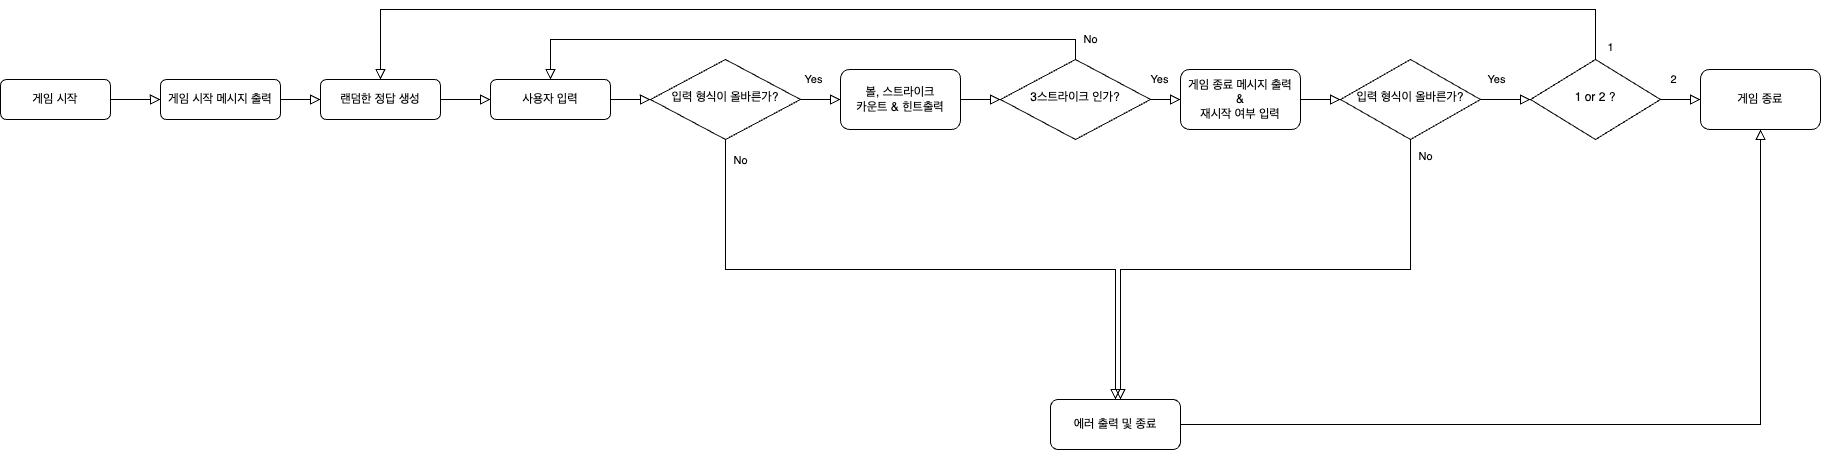

The diagram above was exported from draw.io. Its source (the exported page's mxGraphModel, read from the mxfile embedded in the PNG):
<mxGraphModel dx="1272" dy="721" grid="1" gridSize="10" guides="1" tooltips="1" connect="1" arrows="1" fold="1" page="1" pageScale="1" pageWidth="980" pageHeight="690" math="0" shadow="0">
  <root>
    <mxCell id="WIyWlLk6GJQsqaUBKTNV-0" />
    <mxCell id="WIyWlLk6GJQsqaUBKTNV-1" parent="WIyWlLk6GJQsqaUBKTNV-0" />
    <mxCell id="WIyWlLk6GJQsqaUBKTNV-2" value="" style="rounded=0;html=1;jettySize=auto;orthogonalLoop=1;fontSize=11;endArrow=block;endFill=0;endSize=8;strokeWidth=1;shadow=0;labelBackgroundColor=none;edgeStyle=orthogonalEdgeStyle;entryX=0;entryY=0.5;entryDx=0;entryDy=0;" parent="WIyWlLk6GJQsqaUBKTNV-1" source="WIyWlLk6GJQsqaUBKTNV-3" target="0wwqWzqksk1w_mNC3a9g-0" edge="1">
      <mxGeometry relative="1" as="geometry">
        <mxPoint x="350" y="150" as="targetPoint" />
      </mxGeometry>
    </mxCell>
    <mxCell id="WIyWlLk6GJQsqaUBKTNV-3" value="게임 시작 메시지 출력" style="rounded=1;whiteSpace=wrap;html=1;fontSize=12;glass=0;strokeWidth=1;shadow=0;" parent="WIyWlLk6GJQsqaUBKTNV-1" vertex="1">
      <mxGeometry x="170" y="130" width="120" height="40" as="geometry" />
    </mxCell>
    <mxCell id="0wwqWzqksk1w_mNC3a9g-0" value="랜덤한 정답 생성" style="rounded=1;whiteSpace=wrap;html=1;" vertex="1" parent="WIyWlLk6GJQsqaUBKTNV-1">
      <mxGeometry x="330" y="130" width="120" height="40" as="geometry" />
    </mxCell>
    <mxCell id="0wwqWzqksk1w_mNC3a9g-1" value="사용자 입력" style="rounded=1;whiteSpace=wrap;html=1;" vertex="1" parent="WIyWlLk6GJQsqaUBKTNV-1">
      <mxGeometry x="500" y="130" width="120" height="40" as="geometry" />
    </mxCell>
    <mxCell id="0wwqWzqksk1w_mNC3a9g-3" value="" style="rounded=0;html=1;jettySize=auto;orthogonalLoop=1;fontSize=11;endArrow=block;endFill=0;endSize=8;strokeWidth=1;shadow=0;labelBackgroundColor=none;edgeStyle=orthogonalEdgeStyle;exitX=1;exitY=0.5;exitDx=0;exitDy=0;entryX=0;entryY=0.5;entryDx=0;entryDy=0;" edge="1" parent="WIyWlLk6GJQsqaUBKTNV-1" source="0wwqWzqksk1w_mNC3a9g-0" target="0wwqWzqksk1w_mNC3a9g-1">
      <mxGeometry relative="1" as="geometry">
        <mxPoint x="300" y="160" as="sourcePoint" />
        <mxPoint x="360" y="160" as="targetPoint" />
      </mxGeometry>
    </mxCell>
    <mxCell id="0wwqWzqksk1w_mNC3a9g-6" value="" style="rounded=0;html=1;jettySize=auto;orthogonalLoop=1;fontSize=11;endArrow=block;endFill=0;endSize=8;strokeWidth=1;shadow=0;labelBackgroundColor=none;edgeStyle=orthogonalEdgeStyle;exitX=1;exitY=0.5;exitDx=0;exitDy=0;entryX=0;entryY=0.5;entryDx=0;entryDy=0;" edge="1" parent="WIyWlLk6GJQsqaUBKTNV-1" source="0wwqWzqksk1w_mNC3a9g-1">
      <mxGeometry relative="1" as="geometry">
        <mxPoint x="620" y="150" as="sourcePoint" />
        <mxPoint x="660" y="150" as="targetPoint" />
      </mxGeometry>
    </mxCell>
    <mxCell id="0wwqWzqksk1w_mNC3a9g-7" value="입력 형식이 올바른가?" style="rhombus;whiteSpace=wrap;html=1;shadow=0;fontFamily=Helvetica;fontSize=12;align=center;strokeWidth=1;spacing=6;spacingTop=-4;" vertex="1" parent="WIyWlLk6GJQsqaUBKTNV-1">
      <mxGeometry x="660" y="110" width="150" height="80" as="geometry" />
    </mxCell>
    <mxCell id="0wwqWzqksk1w_mNC3a9g-8" value="에러 출력 및 종료" style="rounded=1;whiteSpace=wrap;html=1;" vertex="1" parent="WIyWlLk6GJQsqaUBKTNV-1">
      <mxGeometry x="1060" y="450" width="130" height="50" as="geometry" />
    </mxCell>
    <mxCell id="0wwqWzqksk1w_mNC3a9g-10" value="No" style="edgeStyle=orthogonalEdgeStyle;rounded=0;html=1;jettySize=auto;orthogonalLoop=1;fontSize=11;endArrow=block;endFill=0;endSize=8;strokeWidth=1;shadow=0;labelBackgroundColor=none;exitX=0.5;exitY=1;exitDx=0;exitDy=0;entryX=0.5;entryY=0;entryDx=0;entryDy=0;" edge="1" parent="WIyWlLk6GJQsqaUBKTNV-1" source="0wwqWzqksk1w_mNC3a9g-7" target="0wwqWzqksk1w_mNC3a9g-8">
      <mxGeometry x="-0.9355" y="15" relative="1" as="geometry">
        <mxPoint as="offset" />
        <mxPoint x="440" y="280" as="sourcePoint" />
        <mxPoint x="970" y="190" as="targetPoint" />
      </mxGeometry>
    </mxCell>
    <mxCell id="0wwqWzqksk1w_mNC3a9g-11" value="Yes" style="rounded=0;html=1;jettySize=auto;orthogonalLoop=1;fontSize=11;endArrow=block;endFill=0;endSize=8;strokeWidth=1;shadow=0;labelBackgroundColor=none;edgeStyle=orthogonalEdgeStyle;exitX=1;exitY=0.5;exitDx=0;exitDy=0;entryX=0;entryY=0.5;entryDx=0;entryDy=0;" edge="1" parent="WIyWlLk6GJQsqaUBKTNV-1" source="0wwqWzqksk1w_mNC3a9g-7" target="0wwqWzqksk1w_mNC3a9g-12">
      <mxGeometry x="-0.3389" y="20" relative="1" as="geometry">
        <mxPoint as="offset" />
        <mxPoint x="390" y="320" as="sourcePoint" />
        <mxPoint x="870" y="150" as="targetPoint" />
      </mxGeometry>
    </mxCell>
    <mxCell id="0wwqWzqksk1w_mNC3a9g-12" value="볼, 스트라이크&lt;br&gt;카운트 &amp;amp; 힌트출력" style="rounded=1;whiteSpace=wrap;html=1;" vertex="1" parent="WIyWlLk6GJQsqaUBKTNV-1">
      <mxGeometry x="850" y="120" width="120" height="60" as="geometry" />
    </mxCell>
    <mxCell id="0wwqWzqksk1w_mNC3a9g-15" value="3스트라이크 인가?" style="rhombus;whiteSpace=wrap;html=1;shadow=0;fontFamily=Helvetica;fontSize=12;align=center;strokeWidth=1;spacing=6;spacingTop=-4;" vertex="1" parent="WIyWlLk6GJQsqaUBKTNV-1">
      <mxGeometry x="1010" y="110" width="150" height="80" as="geometry" />
    </mxCell>
    <mxCell id="0wwqWzqksk1w_mNC3a9g-17" value="" style="rounded=0;html=1;jettySize=auto;orthogonalLoop=1;fontSize=11;endArrow=block;endFill=0;endSize=8;strokeWidth=1;shadow=0;labelBackgroundColor=none;edgeStyle=orthogonalEdgeStyle;entryX=0;entryY=0.5;entryDx=0;entryDy=0;exitX=1;exitY=0.5;exitDx=0;exitDy=0;" edge="1" parent="WIyWlLk6GJQsqaUBKTNV-1" source="0wwqWzqksk1w_mNC3a9g-12" target="0wwqWzqksk1w_mNC3a9g-15">
      <mxGeometry relative="1" as="geometry">
        <mxPoint x="1100" y="150" as="sourcePoint" />
        <mxPoint x="670" y="160" as="targetPoint" />
      </mxGeometry>
    </mxCell>
    <mxCell id="0wwqWzqksk1w_mNC3a9g-18" value="No" style="edgeStyle=orthogonalEdgeStyle;rounded=0;html=1;jettySize=auto;orthogonalLoop=1;fontSize=11;endArrow=block;endFill=0;endSize=8;strokeWidth=1;shadow=0;labelBackgroundColor=none;exitX=0.5;exitY=0;exitDx=0;exitDy=0;entryX=0.5;entryY=0;entryDx=0;entryDy=0;" edge="1" parent="WIyWlLk6GJQsqaUBKTNV-1" source="0wwqWzqksk1w_mNC3a9g-15" target="0wwqWzqksk1w_mNC3a9g-1">
      <mxGeometry x="-0.9318" y="-15" relative="1" as="geometry">
        <mxPoint x="15" y="15" as="offset" />
        <mxPoint x="745" y="200" as="sourcePoint" />
        <mxPoint x="720" y="70" as="targetPoint" />
      </mxGeometry>
    </mxCell>
    <mxCell id="0wwqWzqksk1w_mNC3a9g-21" value="Yes" style="rounded=0;html=1;jettySize=auto;orthogonalLoop=1;fontSize=11;endArrow=block;endFill=0;endSize=8;strokeWidth=1;shadow=0;labelBackgroundColor=none;edgeStyle=orthogonalEdgeStyle;exitX=1;exitY=0.5;exitDx=0;exitDy=0;entryX=0;entryY=0.5;entryDx=0;entryDy=0;" edge="1" parent="WIyWlLk6GJQsqaUBKTNV-1" target="0wwqWzqksk1w_mNC3a9g-22" source="0wwqWzqksk1w_mNC3a9g-15">
      <mxGeometry x="-0.3389" y="20" relative="1" as="geometry">
        <mxPoint as="offset" />
        <mxPoint x="1200" y="150" as="sourcePoint" />
        <mxPoint x="1260" y="150" as="targetPoint" />
      </mxGeometry>
    </mxCell>
    <mxCell id="0wwqWzqksk1w_mNC3a9g-22" value="게임 종료 메시지 출력&lt;br&gt;&amp;amp;&lt;br&gt;재시작 여부 입력" style="rounded=1;whiteSpace=wrap;html=1;" vertex="1" parent="WIyWlLk6GJQsqaUBKTNV-1">
      <mxGeometry x="1190" y="120" width="120" height="60" as="geometry" />
    </mxCell>
    <mxCell id="0wwqWzqksk1w_mNC3a9g-25" value="1 or 2 ?" style="rhombus;whiteSpace=wrap;html=1;shadow=0;fontFamily=Helvetica;fontSize=12;align=center;strokeWidth=1;spacing=6;spacingTop=-4;" vertex="1" parent="WIyWlLk6GJQsqaUBKTNV-1">
      <mxGeometry x="1540" y="110" width="130" height="80" as="geometry" />
    </mxCell>
    <mxCell id="0wwqWzqksk1w_mNC3a9g-26" value="" style="rounded=0;html=1;jettySize=auto;orthogonalLoop=1;fontSize=11;endArrow=block;endFill=0;endSize=8;strokeWidth=1;shadow=0;labelBackgroundColor=none;edgeStyle=orthogonalEdgeStyle;exitX=1;exitY=0.5;exitDx=0;exitDy=0;entryX=0;entryY=0.5;entryDx=0;entryDy=0;" edge="1" parent="WIyWlLk6GJQsqaUBKTNV-1" target="0wwqWzqksk1w_mNC3a9g-37" source="0wwqWzqksk1w_mNC3a9g-22">
      <mxGeometry relative="1" as="geometry">
        <mxPoint x="1360" y="140" as="sourcePoint" />
        <mxPoint x="1410" y="140" as="targetPoint" />
      </mxGeometry>
    </mxCell>
    <mxCell id="0wwqWzqksk1w_mNC3a9g-32" value="1" style="rounded=0;html=1;jettySize=auto;orthogonalLoop=1;fontSize=11;endArrow=block;endFill=0;endSize=8;strokeWidth=1;shadow=0;labelBackgroundColor=none;edgeStyle=orthogonalEdgeStyle;entryX=0.5;entryY=0;entryDx=0;entryDy=0;exitX=0.5;exitY=0;exitDx=0;exitDy=0;" edge="1" parent="WIyWlLk6GJQsqaUBKTNV-1" source="0wwqWzqksk1w_mNC3a9g-25" target="0wwqWzqksk1w_mNC3a9g-0">
      <mxGeometry x="-0.9836" y="-15" relative="1" as="geometry">
        <mxPoint y="-1" as="offset" />
        <mxPoint x="1640" y="100" as="sourcePoint" />
        <mxPoint x="400" y="40" as="targetPoint" />
        <Array as="points">
          <mxPoint x="1605" y="60" />
          <mxPoint x="390" y="60" />
        </Array>
      </mxGeometry>
    </mxCell>
    <mxCell id="0wwqWzqksk1w_mNC3a9g-33" value="2&lt;br&gt;" style="rounded=0;html=1;jettySize=auto;orthogonalLoop=1;fontSize=11;endArrow=block;endFill=0;endSize=8;strokeWidth=1;shadow=0;labelBackgroundColor=none;edgeStyle=orthogonalEdgeStyle;exitX=1;exitY=0.5;exitDx=0;exitDy=0;entryX=0;entryY=0.5;entryDx=0;entryDy=0;" edge="1" parent="WIyWlLk6GJQsqaUBKTNV-1" source="0wwqWzqksk1w_mNC3a9g-25" target="0wwqWzqksk1w_mNC3a9g-34">
      <mxGeometry x="-0.3389" y="20" relative="1" as="geometry">
        <mxPoint as="offset" />
        <mxPoint x="1390" y="150" as="sourcePoint" />
        <mxPoint x="1800" y="140" as="targetPoint" />
      </mxGeometry>
    </mxCell>
    <mxCell id="0wwqWzqksk1w_mNC3a9g-34" value="게임 종료" style="rounded=1;whiteSpace=wrap;html=1;" vertex="1" parent="WIyWlLk6GJQsqaUBKTNV-1">
      <mxGeometry x="1710" y="120" width="120" height="60" as="geometry" />
    </mxCell>
    <mxCell id="0wwqWzqksk1w_mNC3a9g-35" value="게임 시작" style="rounded=1;whiteSpace=wrap;html=1;" vertex="1" parent="WIyWlLk6GJQsqaUBKTNV-1">
      <mxGeometry x="10" y="130" width="110" height="40" as="geometry" />
    </mxCell>
    <mxCell id="0wwqWzqksk1w_mNC3a9g-36" value="" style="rounded=0;html=1;jettySize=auto;orthogonalLoop=1;fontSize=11;endArrow=block;endFill=0;endSize=8;strokeWidth=1;shadow=0;labelBackgroundColor=none;edgeStyle=orthogonalEdgeStyle;exitX=1;exitY=0.5;exitDx=0;exitDy=0;" edge="1" parent="WIyWlLk6GJQsqaUBKTNV-1" source="0wwqWzqksk1w_mNC3a9g-35">
      <mxGeometry relative="1" as="geometry">
        <mxPoint x="300" y="160" as="sourcePoint" />
        <mxPoint x="170" y="150" as="targetPoint" />
      </mxGeometry>
    </mxCell>
    <mxCell id="0wwqWzqksk1w_mNC3a9g-37" value="입력 형식이 올바른가?" style="rhombus;whiteSpace=wrap;html=1;shadow=0;fontFamily=Helvetica;fontSize=12;align=center;strokeWidth=1;spacing=6;spacingTop=-4;" vertex="1" parent="WIyWlLk6GJQsqaUBKTNV-1">
      <mxGeometry x="1350" y="110" width="140" height="80" as="geometry" />
    </mxCell>
    <mxCell id="0wwqWzqksk1w_mNC3a9g-40" value="No" style="edgeStyle=orthogonalEdgeStyle;rounded=0;html=1;jettySize=auto;orthogonalLoop=1;fontSize=11;endArrow=block;endFill=0;endSize=8;strokeWidth=1;shadow=0;labelBackgroundColor=none;exitX=0.5;exitY=1;exitDx=0;exitDy=0;" edge="1" parent="WIyWlLk6GJQsqaUBKTNV-1" source="0wwqWzqksk1w_mNC3a9g-37">
      <mxGeometry x="-0.9355" y="15" relative="1" as="geometry">
        <mxPoint as="offset" />
        <mxPoint x="1420" y="250" as="sourcePoint" />
        <mxPoint x="1130" y="450" as="targetPoint" />
        <Array as="points">
          <mxPoint x="1420" y="320" />
          <mxPoint x="1130" y="320" />
        </Array>
      </mxGeometry>
    </mxCell>
    <mxCell id="0wwqWzqksk1w_mNC3a9g-42" value="" style="rounded=0;html=1;jettySize=auto;orthogonalLoop=1;fontSize=11;endArrow=block;endFill=0;endSize=8;strokeWidth=1;shadow=0;labelBackgroundColor=none;edgeStyle=orthogonalEdgeStyle;entryX=0.5;entryY=1;entryDx=0;entryDy=0;exitX=1;exitY=0.5;exitDx=0;exitDy=0;" edge="1" parent="WIyWlLk6GJQsqaUBKTNV-1" source="0wwqWzqksk1w_mNC3a9g-8" target="0wwqWzqksk1w_mNC3a9g-34">
      <mxGeometry relative="1" as="geometry">
        <mxPoint x="1570" y="160" as="sourcePoint" />
        <mxPoint x="1620" y="160" as="targetPoint" />
      </mxGeometry>
    </mxCell>
    <mxCell id="0wwqWzqksk1w_mNC3a9g-43" value="Yes" style="rounded=0;html=1;jettySize=auto;orthogonalLoop=1;fontSize=11;endArrow=block;endFill=0;endSize=8;strokeWidth=1;shadow=0;labelBackgroundColor=none;edgeStyle=orthogonalEdgeStyle;exitX=1;exitY=0.5;exitDx=0;exitDy=0;entryX=0;entryY=0.5;entryDx=0;entryDy=0;" edge="1" parent="WIyWlLk6GJQsqaUBKTNV-1" source="0wwqWzqksk1w_mNC3a9g-37" target="0wwqWzqksk1w_mNC3a9g-25">
      <mxGeometry x="-0.3389" y="20" relative="1" as="geometry">
        <mxPoint as="offset" />
        <mxPoint x="1200" y="150" as="sourcePoint" />
        <mxPoint x="1250" y="150" as="targetPoint" />
      </mxGeometry>
    </mxCell>
  </root>
</mxGraphModel>